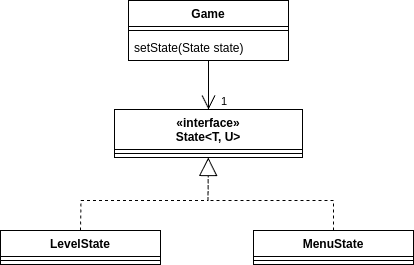

The diagram above was exported from draw.io. Its source (the exported page's mxGraphModel, read from the mxfile embedded in the PNG):
<mxGraphModel dx="-2246" dy="1703" grid="1" gridSize="10" guides="1" tooltips="1" connect="1" arrows="1" fold="1" page="1" pageScale="1" pageWidth="850" pageHeight="1100" math="0" shadow="0">
  <root>
    <mxCell id="0" />
    <mxCell id="1" parent="0" />
    <mxCell id="imgEtBT990SvR8mzth0Z-1" value="Game" style="swimlane;fontStyle=1;align=center;verticalAlign=top;childLayout=stackLayout;horizontal=1;startSize=26;horizontalStack=0;resizeParent=1;resizeParentMax=0;resizeLast=0;collapsible=1;marginBottom=0;whiteSpace=wrap;html=1;" vertex="1" parent="1">
      <mxGeometry x="3745" y="-770" width="160" height="60" as="geometry" />
    </mxCell>
    <mxCell id="imgEtBT990SvR8mzth0Z-4" value="" style="line;strokeWidth=1;fillColor=none;align=left;verticalAlign=middle;spacingTop=-1;spacingLeft=3;spacingRight=3;rotatable=0;labelPosition=right;points=[];portConstraint=eastwest;strokeColor=inherit;" vertex="1" parent="imgEtBT990SvR8mzth0Z-1">
      <mxGeometry y="26" width="160" height="8" as="geometry" />
    </mxCell>
    <mxCell id="imgEtBT990SvR8mzth0Z-6" value="setState(State state)" style="text;strokeColor=none;fillColor=none;align=left;verticalAlign=top;spacingLeft=4;spacingRight=4;overflow=hidden;rotatable=0;points=[[0,0.5],[1,0.5]];portConstraint=eastwest;whiteSpace=wrap;html=1;" vertex="1" parent="imgEtBT990SvR8mzth0Z-1">
      <mxGeometry y="34" width="160" height="26" as="geometry" />
    </mxCell>
    <mxCell id="imgEtBT990SvR8mzth0Z-7" value="«interface»&lt;br&gt;&lt;div&gt;State&amp;lt;T, U&amp;gt;&lt;/div&gt;" style="swimlane;fontStyle=1;align=center;verticalAlign=top;childLayout=stackLayout;horizontal=1;startSize=40;horizontalStack=0;resizeParent=1;resizeParentMax=0;resizeLast=0;collapsible=1;marginBottom=0;whiteSpace=wrap;html=1;" vertex="1" parent="1">
      <mxGeometry x="3731" y="-661" width="188" height="48" as="geometry" />
    </mxCell>
    <mxCell id="imgEtBT990SvR8mzth0Z-11" value="" style="line;strokeWidth=1;fillColor=none;align=left;verticalAlign=middle;spacingTop=-1;spacingLeft=3;spacingRight=3;rotatable=0;labelPosition=right;points=[];portConstraint=eastwest;strokeColor=inherit;" vertex="1" parent="imgEtBT990SvR8mzth0Z-7">
      <mxGeometry y="40" width="188" height="8" as="geometry" />
    </mxCell>
    <mxCell id="imgEtBT990SvR8mzth0Z-13" value="LevelState" style="swimlane;fontStyle=1;align=center;verticalAlign=top;childLayout=stackLayout;horizontal=1;startSize=26;horizontalStack=0;resizeParent=1;resizeParentMax=0;resizeLast=0;collapsible=1;marginBottom=0;whiteSpace=wrap;html=1;" vertex="1" parent="1">
      <mxGeometry x="3617" y="-540" width="160" height="34" as="geometry" />
    </mxCell>
    <mxCell id="imgEtBT990SvR8mzth0Z-14" value="" style="line;strokeWidth=1;fillColor=none;align=left;verticalAlign=middle;spacingTop=-1;spacingLeft=3;spacingRight=3;rotatable=0;labelPosition=right;points=[];portConstraint=eastwest;strokeColor=inherit;" vertex="1" parent="imgEtBT990SvR8mzth0Z-13">
      <mxGeometry y="26" width="160" height="8" as="geometry" />
    </mxCell>
    <mxCell id="imgEtBT990SvR8mzth0Z-15" value="MenuState" style="swimlane;fontStyle=1;align=center;verticalAlign=top;childLayout=stackLayout;horizontal=1;startSize=26;horizontalStack=0;resizeParent=1;resizeParentMax=0;resizeLast=0;collapsible=1;marginBottom=0;whiteSpace=wrap;html=1;" vertex="1" parent="1">
      <mxGeometry x="3870" y="-540" width="160" height="34" as="geometry" />
    </mxCell>
    <mxCell id="imgEtBT990SvR8mzth0Z-16" value="" style="line;strokeWidth=1;fillColor=none;align=left;verticalAlign=middle;spacingTop=-1;spacingLeft=3;spacingRight=3;rotatable=0;labelPosition=right;points=[];portConstraint=eastwest;strokeColor=inherit;" vertex="1" parent="imgEtBT990SvR8mzth0Z-15">
      <mxGeometry y="26" width="160" height="8" as="geometry" />
    </mxCell>
    <mxCell id="imgEtBT990SvR8mzth0Z-17" value="" style="endArrow=block;endSize=16;endFill=0;html=1;rounded=0;exitX=0.5;exitY=0;exitDx=0;exitDy=0;dashed=1;" edge="1" parent="1" source="imgEtBT990SvR8mzth0Z-13" target="imgEtBT990SvR8mzth0Z-7">
      <mxGeometry x="0.1822" width="160" relative="1" as="geometry">
        <mxPoint x="3807" y="-552" as="sourcePoint" />
        <mxPoint x="3817.5" y="-542" as="targetPoint" />
        <Array as="points">
          <mxPoint x="3697.5" y="-570" />
          <mxPoint x="3824.5" y="-570" />
        </Array>
        <mxPoint as="offset" />
      </mxGeometry>
    </mxCell>
    <mxCell id="imgEtBT990SvR8mzth0Z-18" value="" style="endArrow=block;endSize=16;endFill=0;html=1;rounded=0;exitX=0.5;exitY=0;exitDx=0;exitDy=0;dashed=1;" edge="1" parent="1" source="imgEtBT990SvR8mzth0Z-15" target="imgEtBT990SvR8mzth0Z-7">
      <mxGeometry x="0.1822" width="160" relative="1" as="geometry">
        <mxPoint x="4101.5" y="-392" as="sourcePoint" />
        <mxPoint x="3834" y="-602" as="targetPoint" />
        <Array as="points">
          <mxPoint x="3950" y="-570" />
          <mxPoint x="3824.5" y="-570" />
        </Array>
        <mxPoint as="offset" />
      </mxGeometry>
    </mxCell>
    <mxCell id="imgEtBT990SvR8mzth0Z-19" value="" style="endArrow=open;endFill=1;endSize=12;html=1;rounded=0;" edge="1" parent="1" source="imgEtBT990SvR8mzth0Z-1" target="imgEtBT990SvR8mzth0Z-7">
      <mxGeometry width="160" relative="1" as="geometry">
        <mxPoint x="3956" y="-152" as="sourcePoint" />
        <mxPoint x="4116" y="-152" as="targetPoint" />
      </mxGeometry>
    </mxCell>
    <mxCell id="imgEtBT990SvR8mzth0Z-20" value="1" style="edgeLabel;resizable=0;html=1;align=left;verticalAlign=top;" connectable="0" vertex="1" parent="1">
      <mxGeometry x="3836" y="-682" as="geometry" />
    </mxCell>
  </root>
</mxGraphModel>